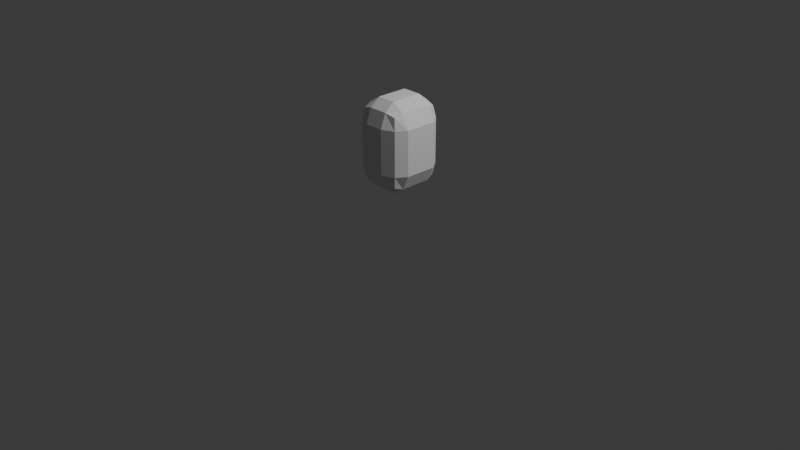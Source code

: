 # Source: PlushieTemplate.blend  (saved by Blender 4.4.32; exported with 4.5.12 LTS)
import bpy
from mathutils import Matrix  # noqa: F401  (used for matrix-valued properties, if any)

bpy.ops.wm.read_factory_settings(use_empty=True)
scene = bpy.context.scene
scene.name = 'Scene'

# ---- collections
col_collection = bpy.data.collections.new('Collection'); scene.collection.children.link(col_collection)

# ---- world
world_world = bpy.data.worlds.new('World'); scene.world = world_world
world_world.use_nodes = True; world_world.node_tree.nodes.clear()
_N = world_world.node_tree.nodes; _L = world_world.node_tree.links
n0 = _N.new('ShaderNodeOutputWorld'); n0.name = 'World Output'; n0.location = (300, 300)
n1 = _N.new('ShaderNodeBackground'); n1.name = 'Background'; n1.location = (10, 300)
n1.inputs[0].default_value = (0.05088, 0.05088, 0.05088, 1.0)
_L.new(n1.outputs[0], n0.inputs[0])
n0.is_active_output = True
world_world.color = (0.05088, 0.05088, 0.05088)
world_world.sun_shadow_jitter_overblur = 0.0

# ---- cameras
cam_camera = bpy.data.cameras.new('Camera')
cam_camera.clip_end = 100.0
cam_camera.ortho_scale = 7.314

# ---- lights
light_light = bpy.data.lights.new('Light', 'POINT')
light_light.energy = 1000.0
light_light.shadow_soft_size = 0.1

# ---- meshes
me_cube_001 = bpy.data.meshes.new('Cube.001')
me_cube_001.from_pydata([(-0.1699, -0.2855, -0.06403), (-0.1699, -0.2855, 0.6641), (-0.1699, 0.2238, -0.06403), (-0.1699, 0.2238, 0.6641), (0.2458, -0.2855, -0.06403), (0.2458, -0.2855, 0.6641), (0.2458, 0.2238, -0.06403), (0.2458, 0.2238, 0.6641), (-0.1936, -0.305, 0.3), (-0.1936, 0.2433, 0.3), (0.2695, 0.2433, 0.3), (0.2695, -0.305, 0.3), (0.03796, 0.2433, -0.09192), (0.03796, 0.2433, 0.692), (0.03796, -0.305, -0.09192), (0.03796, -0.305, 0.692), (0.03796, -0.3635, 0.3), (0.03796, 0.3018, 0.3), (-0.1936, -0.305, 0.5378), (-0.1936, 0.2433, 0.5378), (0.2695, 0.2433, 0.5378), (0.2695, -0.305, 0.5378), (0.03796, -0.3635, 0.5378), (0.03796, 0.3018, 0.5378), (-0.1936, 0.2433, 0.06222), (0.2695, 0.2433, 0.06222), (0.2695, -0.305, 0.06222), (-0.1936, -0.305, 0.06222), (0.03796, 0.3018, 0.06222), (0.03796, -0.3635, 0.06222), (-0.06257, 0.2433, -0.09192), (-0.06257, -0.305, 0.692), (-0.06257, -0.3635, 0.3), (-0.06257, 0.2433, 0.692), (-0.06257, -0.305, -0.09192), (-0.06257, 0.3018, 0.3), (-0.06257, 0.3018, 0.5378), (-0.06257, -0.3635, 0.5378), (-0.06257, 0.3018, 0.06222), (-0.06257, -0.3635, 0.06222), (0.1385, 0.2433, 0.692), (0.1385, -0.305, -0.09192), (0.1385, 0.3018, 0.3), (0.1385, 0.2433, -0.09192), (0.1385, -0.305, 0.692), (0.1385, -0.3635, 0.3), (0.1385, -0.3635, 0.5378), (0.1385, 0.3018, 0.5378), (0.1385, -0.3635, 0.06222), (0.1385, 0.3018, 0.06222), (-0.1936, -0.03085, -0.09192), (-0.1936, -0.03085, 0.692), (0.2695, -0.03085, -0.09192), (0.2695, -0.03085, 0.692), (0.3407, -0.03085, 0.3), (-0.2647, -0.03085, 0.3), (0.03796, -0.03085, 0.7757), (0.03796, -0.03085, -0.1756), (0.3407, -0.03085, 0.5378), (-0.2647, -0.03085, 0.5378), (-0.2647, -0.03085, 0.06222), (0.3407, -0.03085, 0.06222), (-0.06257, -0.03085, -0.1756), (-0.06257, -0.03085, 0.7757), (0.1385, -0.03085, 0.7757), (0.1385, -0.03085, -0.1756), (-0.1936, -0.1972, -0.09192), (0.2695, -0.1972, 0.692), (0.3407, -0.1972, 0.3), (0.03796, -0.1972, 0.7757), (0.03796, -0.1972, -0.1756), (0.3407, -0.1972, 0.5378), (0.3407, -0.1972, 0.06222), (-0.06257, -0.1972, -0.1756), (-0.06257, -0.1972, 0.7757), (0.1385, -0.1972, 0.7757), (0.1385, -0.1972, -0.1756), (-0.1936, -0.1972, 0.692), (0.2695, -0.1972, -0.09192), (-0.2647, -0.1972, 0.3), (-0.2647, -0.1972, 0.5378), (-0.2647, -0.1972, 0.06222), (-0.1936, 0.1355, 0.692), (0.2695, 0.1355, -0.09192), (-0.2647, 0.1355, 0.3), (-0.2647, 0.1355, 0.5378), (-0.2647, 0.1355, 0.06222), (-0.1936, 0.1355, -0.09192), (0.2695, 0.1355, 0.692), (0.3407, 0.1355, 0.3), (0.03796, 0.1355, 0.7757), (0.03796, 0.1355, -0.1756), (0.3407, 0.1355, 0.5378), (0.3407, 0.1355, 0.06222), (-0.06257, 0.1355, -0.1756), (-0.06257, 0.1355, 0.7757), (0.1385, 0.1355, 0.7757), (0.1385, 0.1355, -0.1756)], [], [(85, 82, 3, 19), (47, 40, 7, 20), (71, 67, 5, 21), (37, 31, 1, 18), (76, 78, 4, 41), (74, 77, 1, 31), (39, 32, 8, 27), (72, 68, 11, 26), (49, 42, 10, 25), (86, 84, 9, 24), (38, 35, 17, 28), (48, 45, 16, 29), (75, 69, 15, 44), (73, 70, 14, 34), (46, 44, 15, 22), (36, 33, 13, 23), (35, 36, 23, 17), (45, 46, 22, 16), (32, 37, 18, 8), (68, 71, 21, 11), (42, 47, 20, 10), (84, 85, 19, 9), (41, 48, 29, 14), (30, 38, 28, 12), (87, 86, 24, 2), (43, 49, 25, 6), (78, 72, 26, 4), (34, 39, 27, 0), (14, 29, 39, 34), (2, 24, 38, 30), (16, 22, 37, 32), (9, 19, 36, 35), (19, 3, 33, 36), (66, 73, 34, 0), (24, 9, 35, 38), (29, 16, 32, 39), (69, 74, 31, 15), (22, 15, 31, 37), (12, 28, 49, 43), (4, 26, 48, 41), (17, 23, 47, 42), (11, 21, 46, 45), (21, 5, 44, 46), (67, 75, 44, 5), (26, 11, 45, 48), (28, 17, 42, 49), (70, 76, 41, 14), (23, 13, 40, 47), (91, 97, 65, 57), (88, 96, 64, 53), (90, 95, 63, 56), (87, 94, 62, 50), (83, 93, 61, 52), (66, 81, 60, 50), (79, 80, 59, 55), (89, 92, 58, 54), (94, 91, 57, 62), (96, 90, 56, 64), (81, 79, 55, 60), (93, 89, 54, 61), (95, 82, 51, 63), (97, 83, 52, 65), (92, 88, 53, 58), (80, 77, 51, 59), (18, 1, 77, 80), (27, 8, 79, 81), (8, 18, 80, 79), (0, 27, 81, 66), (57, 65, 76, 70), (53, 64, 75, 67), (56, 63, 74, 69), (50, 62, 73, 66), (52, 61, 72, 78), (54, 58, 71, 68), (62, 57, 70, 73), (64, 56, 69, 75), (61, 54, 68, 72), (63, 51, 77, 74), (65, 52, 78, 76), (58, 53, 67, 71), (20, 7, 88, 92), (43, 6, 83, 97), (33, 3, 82, 95), (25, 10, 89, 93), (40, 13, 90, 96), (30, 12, 91, 94), (10, 20, 92, 89), (6, 25, 93, 83), (2, 30, 94, 87), (13, 33, 95, 90), (7, 40, 96, 88), (12, 43, 97, 91), (50, 60, 86, 87), (55, 59, 85, 84), (60, 55, 84, 86), (59, 51, 82, 85)])
_uv = me_cube_001.uv_layers.new(name='UVMap')
_uv.uv.foreach_set('vector', [0.5625, 0.1875, 0.625, 0.1875, 0.625, 0.25, 0.5625, 0.25, 0.5625, 0.4375, 0.625, 0.4375, 0.625, 0.5, 0.5625, 0.5, 0.5625, 0.6875, 0.625, 0.6875, 0.625, 0.75, 0.5625, 0.75, 0.5625, 0.9375, 0.625, 0.9375, 0.625, 1.0, 0.5625, 1.0, 0.3125, 0.6875, 0.375, 0.6875, 0.375, 0.75, 0.3125, 0.75, 0.8125, 0.6875, 0.875, 0.6875, 0.875, 0.75, 0.8125, 0.75, 0.4375, 0.9375, 0.5, 0.9375, 0.5, 1.0, 0.4375, 1.0, 0.4375, 0.6875, 0.5, 0.6875, 0.5, 0.75, 0.4375, 0.75, 0.4375, 0.4375, 0.5, 0.4375, 0.5, 0.5, 0.4375, 0.5, 0.4375, 0.1875, 0.5, 0.1875, 0.5, 0.25, 0.4375, 0.25, 0.4375, 0.3125, 0.5, 0.3125, 0.5, 0.375, 0.4375, 0.375, 0.4375, 0.8125, 0.5, 0.8125, 0.5, 0.875, 0.4375, 0.875, 0.6875, 0.6875, 0.75, 0.6875, 0.75, 0.75, 0.6875, 0.75, 0.1875, 0.6875, 0.25, 0.6875, 0.25, 0.75, 0.1875, 0.75, 0.5625, 0.8125, 0.625, 0.8125, 0.625, 0.875, 0.5625, 0.875, 0.5625, 0.3125, 0.625, 0.3125, 0.625, 0.375, 0.5625, 0.375, 0.5, 0.3125, 0.5625, 0.3125, 0.5625, 0.375, 0.5, 0.375, 0.5, 0.8125, 0.5625, 0.8125, 0.5625, 0.875, 0.5, 0.875, 0.5, 0.9375, 0.5625, 0.9375, 0.5625, 1.0, 0.5, 1.0, 0.5, 0.6875, 0.5625, 0.6875, 0.5625, 0.75, 0.5, 0.75, 0.5, 0.4375, 0.5625, 0.4375, 0.5625, 0.5, 0.5, 0.5, 0.5, 0.1875, 0.5625, 0.1875, 0.5625, 0.25, 0.5, 0.25, 0.375, 0.8125, 0.4375, 0.8125, 0.4375, 0.875, 0.375, 0.875, 0.375, 0.3125, 0.4375, 0.3125, 0.4375, 0.375, 0.375, 0.375, 0.375, 0.1875, 0.4375, 0.1875, 0.4375, 0.25, 0.375, 0.25, 0.375, 0.4375, 0.4375, 0.4375, 0.4375, 0.5, 0.375, 0.5, 0.375, 0.6875, 0.4375, 0.6875, 0.4375, 0.75, 0.375, 0.75, 0.375, 0.9375, 0.4375, 0.9375, 0.4375, 1.0, 0.375, 1.0, 0.375, 0.875, 0.4375, 0.875, 0.4375, 0.9375, 0.375, 0.9375, 0.375, 0.25, 0.4375, 0.25, 0.4375, 0.3125, 0.375, 0.3125, 0.5, 0.875, 0.5625, 0.875, 0.5625, 0.9375, 0.5, 0.9375, 0.5, 0.25, 0.5625, 0.25, 0.5625, 0.3125, 0.5, 0.3125, 0.5625, 0.25, 0.625, 0.25, 0.625, 0.3125, 0.5625, 0.3125, 0.125, 0.6875, 0.1875, 0.6875, 0.1875, 0.75, 0.125, 0.75, 0.4375, 0.25, 0.5, 0.25, 0.5, 0.3125, 0.4375, 0.3125, 0.4375, 0.875, 0.5, 0.875, 0.5, 0.9375, 0.4375, 0.9375, 0.75, 0.6875, 0.8125, 0.6875, 0.8125, 0.75, 0.75, 0.75, 0.5625, 0.875, 0.625, 0.875, 0.625, 0.9375, 0.5625, 0.9375, 0.375, 0.375, 0.4375, 0.375, 0.4375, 0.4375, 0.375, 0.4375, 0.375, 0.75, 0.4375, 0.75, 0.4375, 0.8125, 0.375, 0.8125, 0.5, 0.375, 0.5625, 0.375, 0.5625, 0.4375, 0.5, 0.4375, 0.5, 0.75, 0.5625, 0.75, 0.5625, 0.8125, 0.5, 0.8125, 0.5625, 0.75, 0.625, 0.75, 0.625, 0.8125, 0.5625, 0.8125, 0.625, 0.6875, 0.6875, 0.6875, 0.6875, 0.75, 0.625, 0.75, 0.4375, 0.75, 0.5, 0.75, 0.5, 0.8125, 0.4375, 0.8125, 0.4375, 0.375, 0.5, 0.375, 0.5, 0.4375, 0.4375, 0.4375, 0.25, 0.6875, 0.3125, 0.6875, 0.3125, 0.75, 0.25, 0.75, 0.5625, 0.375, 0.625, 0.375, 0.625, 0.4375, 0.5625, 0.4375, 0.25, 0.5625, 0.3125, 0.5625, 0.3125, 0.625, 0.25, 0.625, 0.625, 0.5625, 0.6875, 0.5625, 0.6875, 0.625, 0.625, 0.625, 0.75, 0.5625, 0.8125, 0.5625, 0.8125, 0.625, 0.75, 0.625, 0.125, 0.5625, 0.1875, 0.5625, 0.1875, 0.625, 0.125, 0.625, 0.375, 0.5625, 0.4375, 0.5625, 0.4375, 0.625, 0.375, 0.625, 0.375, 0.0625, 0.4375, 0.0625, 0.4375, 0.125, 0.375, 0.125, 0.5, 0.0625, 0.5625, 0.0625, 0.5625, 0.125, 0.5, 0.125, 0.5, 0.5625, 0.5625, 0.5625, 0.5625, 0.625, 0.5, 0.625, 0.1875, 0.5625, 0.25, 0.5625, 0.25, 0.625, 0.1875, 0.625, 0.6875, 0.5625, 0.75, 0.5625, 0.75, 0.625, 0.6875, 0.625, 0.4375, 0.0625, 0.5, 0.0625, 0.5, 0.125, 0.4375, 0.125, 0.4375, 0.5625, 0.5, 0.5625, 0.5, 0.625, 0.4375, 0.625, 0.8125, 0.5625, 0.875, 0.5625, 0.875, 0.625, 0.8125, 0.625, 0.3125, 0.5625, 0.375, 0.5625, 0.375, 0.625, 0.3125, 0.625, 0.5625, 0.5625, 0.625, 0.5625, 0.625, 0.625, 0.5625, 0.625, 0.5625, 0.0625, 0.625, 0.0625, 0.625, 0.125, 0.5625, 0.125, 0.5625, 0.0, 0.625, 0.0, 0.625, 0.0625, 0.5625, 0.0625, 0.4375, 0.0, 0.5, 0.0, 0.5, 0.0625, 0.4375, 0.0625, 0.5, 0.0, 0.5625, 0.0, 0.5625, 0.0625, 0.5, 0.0625, 0.375, 0.0, 0.4375, 0.0, 0.4375, 0.0625, 0.375, 0.0625, 0.25, 0.625, 0.3125, 0.625, 0.3125, 0.6875, 0.25, 0.6875, 0.625, 0.625, 0.6875, 0.625, 0.6875, 0.6875, 0.625, 0.6875, 0.75, 0.625, 0.8125, 0.625, 0.8125, 0.6875, 0.75, 0.6875, 0.125, 0.625, 0.1875, 0.625, 0.1875, 0.6875, 0.125, 0.6875, 0.375, 0.625, 0.4375, 0.625, 0.4375, 0.6875, 0.375, 0.6875, 0.5, 0.625, 0.5625, 0.625, 0.5625, 0.6875, 0.5, 0.6875, 0.1875, 0.625, 0.25, 0.625, 0.25, 0.6875, 0.1875, 0.6875, 0.6875, 0.625, 0.75, 0.625, 0.75, 0.6875, 0.6875, 0.6875, 0.4375, 0.625, 0.5, 0.625, 0.5, 0.6875, 0.4375, 0.6875, 0.8125, 0.625, 0.875, 0.625, 0.875, 0.6875, 0.8125, 0.6875, 0.3125, 0.625, 0.375, 0.625, 0.375, 0.6875, 0.3125, 0.6875, 0.5625, 0.625, 0.625, 0.625, 0.625, 0.6875, 0.5625, 0.6875, 0.5625, 0.5, 0.625, 0.5, 0.625, 0.5625, 0.5625, 0.5625, 0.3125, 0.5, 0.375, 0.5, 0.375, 0.5625, 0.3125, 0.5625, 0.8125, 0.5, 0.875, 0.5, 0.875, 0.5625, 0.8125, 0.5625, 0.4375, 0.5, 0.5, 0.5, 0.5, 0.5625, 0.4375, 0.5625, 0.6875, 0.5, 0.75, 0.5, 0.75, 0.5625, 0.6875, 0.5625, 0.1875, 0.5, 0.25, 0.5, 0.25, 0.5625, 0.1875, 0.5625, 0.5, 0.5, 0.5625, 0.5, 0.5625, 0.5625, 0.5, 0.5625, 0.375, 0.5, 0.4375, 0.5, 0.4375, 0.5625, 0.375, 0.5625, 0.125, 0.5, 0.1875, 0.5, 0.1875, 0.5625, 0.125, 0.5625, 0.75, 0.5, 0.8125, 0.5, 0.8125, 0.5625, 0.75, 0.5625, 0.625, 0.5, 0.6875, 0.5, 0.6875, 0.5625, 0.625, 0.5625, 0.25, 0.5, 0.3125, 0.5, 0.3125, 0.5625, 0.25, 0.5625, 0.375, 0.125, 0.4375, 0.125, 0.4375, 0.1875, 0.375, 0.1875, 0.5, 0.125, 0.5625, 0.125, 0.5625, 0.1875, 0.5, 0.1875, 0.4375, 0.125, 0.5, 0.125, 0.5, 0.1875, 0.4375, 0.1875, 0.5625, 0.125, 0.625, 0.125, 0.625, 0.1875, 0.5625, 0.1875])
me_cube_001.use_mirror_z = True
me_cube_001.update()

# ---- objects
ob_light = bpy.data.objects.new('Light', light_light)
ob_camera = bpy.data.objects.new('Camera', cam_camera)
ob_cube = bpy.data.objects.new('Cube', me_cube_001)

# ---- transforms, parenting, visibility, modifiers, constraints
ob_light.location = (4.076, 1.005, 5.904)
ob_light.rotation_euler = (0.6503, 0.05522, 1.866)
ob_light.lock_rotations_4d = False
ob_light.empty_display_type = 'ARROWS'
ob_light.color = (0.0, 0.0, 0.0, 0.0)
ob_light.lineart.crease_threshold = 0.0
ob_camera.location = (7.359, -6.926, 4.958)
ob_camera.rotation_euler = (1.109, 0.0, 0.8149)
ob_camera.lock_rotations_4d = False
ob_camera.empty_display_type = 'ARROWS'
ob_camera.color = (0.0, 0.0, 0.0, 0.0)
ob_camera.display_type = 'WIRE'
ob_camera.lineart.crease_threshold = 0.0
ob_cube.location = (-0.03923, 0.03129, 0.5462)
ob_cube.use_mesh_mirror_z = True

# ---- collection membership
col_collection.objects.link(ob_light)
col_collection.objects.link(ob_camera)
col_collection.objects.link(ob_cube)

# ---- scene / render settings (as saved in the file)
scene.camera = ob_camera
scene.frame_start = 1; scene.frame_end = 250; scene.frame_set(1)
scene.render.engine = 'BLENDER_EEVEE_NEXT'
bpy.context.view_layer.update()
